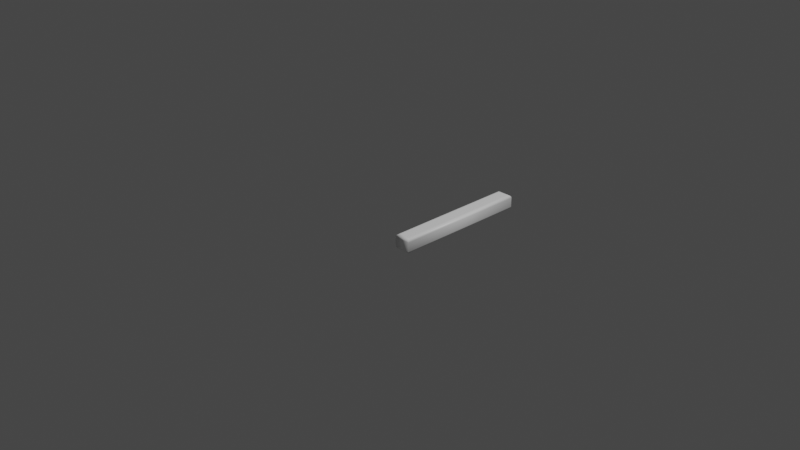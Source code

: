# Source: 124.blend  (saved by Blender 2.83.19; exported with 4.5.12 LTS)
import bpy
from mathutils import Matrix  # noqa: F401  (used for matrix-valued properties, if any)

bpy.ops.wm.read_factory_settings(use_empty=True)
scene = bpy.context.scene
scene.name = 'Scene'

# ---- collections
col_collection = bpy.data.collections.new('Collection'); scene.collection.children.link(col_collection)

# ---- materials (node trees are filled in below, after node groups)
mat_material = bpy.data.materials.new('Material')
mat_material.alpha_threshold = 0.0
mat_material.use_transparent_shadow = False
mat_material.line_color = (0.0, 0.0, 0.0, 1.0)

# ---- material node trees
mat_material.use_nodes = True; mat_material.node_tree.nodes.clear()
_N = mat_material.node_tree.nodes; _L = mat_material.node_tree.links
n0 = _N.new('ShaderNodeOutputMaterial'); n0.name = 'Material Output'; n0.location = (300, 300)
n1 = _N.new('ShaderNodeBsdfPrincipled'); n1.name = 'Principled BSDF'; n1.location = (10, 300)
n1.distribution = 'GGX'
n1.subsurface_method = 'BURLEY'
n1.inputs[0].default_value = (1.0, 1.0, 1.0, 1.0)
n1.inputs[2].default_value = 0.4
n1.inputs[3].default_value = 1.45
n1.inputs[27].default_value = (0.0, 0.0, 0.0, 1.0)
n1.inputs[28].default_value = 1.0
_L.new(n1.outputs[0], n0.inputs[0])
n0.is_active_output = True

# ---- world
world_world = bpy.data.worlds.new('World'); scene.world = world_world
world_world.use_nodes = True; world_world.node_tree.nodes.clear()
_N = world_world.node_tree.nodes; _L = world_world.node_tree.links
n0 = _N.new('ShaderNodeOutputWorld'); n0.name = 'World Output'; n0.location = (300, 300)
n1 = _N.new('ShaderNodeBackground'); n1.name = 'Background'; n1.location = (10, 300)
n1.inputs[0].default_value = (0.05088, 0.05088, 0.05088, 1.0)
_L.new(n1.outputs[0], n0.inputs[0])
n0.is_active_output = True
world_world.color = (0.05088, 0.05088, 0.05088)
world_world.use_sun_shadow = False
world_world.sun_shadow_jitter_overblur = 0.0

# ---- cameras
cam_camera = bpy.data.cameras.new('Camera')
cam_camera.clip_end = 100.0
cam_camera.ortho_scale = 7.314

# ---- lights
light_light = bpy.data.lights.new('Light', 'POINT')
light_light.transmission_factor = 0.0
light_light.energy = 1000.0
light_light.shadow_soft_size = 0.1
light_light.shadow_maximum_resolution = 0.006
light_light.use_absolute_resolution = True

# ---- meshes
me_124 = bpy.data.meshes.new('124')
me_124.from_pydata([(0.369, 1.089, 0.08), (0.4887, 1.089, 0.08), (0.4887, -0.3362, 0.08), (0.369, -0.3362, 0.08), (0.369, 1.089, -0.08), (0.4887, 1.089, -0.08), (0.4887, -0.3362, -0.08), (0.369, -0.3362, -0.08), (0.369, 1.089, -0.08), (0.3575, 1.101, -0.07772), (0.3477, 1.111, -0.07121), (0.3412, 1.117, -0.06148), (0.339, 1.119, -0.05), (0.339, 1.119, 0.05), (0.3412, 1.117, 0.06148), (0.3477, 1.111, 0.07121), (0.3575, 1.101, 0.07772), (0.369, 1.089, 0.08), (0.4887, 1.089, -0.08), (0.5002, 1.101, -0.07772), (0.5099, 1.111, -0.07121), (0.5164, 1.117, -0.06148), (0.5187, 1.119, -0.05), (0.5187, 1.119, 0.05), (0.5164, 1.117, 0.06148), (0.5099, 1.111, 0.07121), (0.5002, 1.101, 0.07772), (0.4887, 1.089, 0.08), (0.4887, -0.3362, -0.08), (0.5002, -0.3477, -0.07772), (0.5099, -0.3574, -0.07121), (0.5164, -0.364, -0.06148), (0.5187, -0.3662, -0.05), (0.5187, -0.3662, 0.05), (0.5164, -0.364, 0.06148), (0.5099, -0.3574, 0.07121), (0.5002, -0.3477, 0.07772), (0.4887, -0.3362, 0.08), (0.369, -0.3362, -0.08), (0.3575, -0.3477, -0.07772), (0.3477, -0.3574, -0.07121), (0.3412, -0.364, -0.06148), (0.339, -0.3662, -0.05), (0.339, -0.3662, 0.05), (0.3412, -0.364, 0.06148), (0.3477, -0.3574, 0.07121), (0.3575, -0.3477, 0.07772), (0.369, -0.3362, 0.08)], [], [(3, 1, 0), (3, 2, 1), (5, 7, 4), (6, 7, 5), (9, 19, 18, 8), (10, 20, 19, 9), (11, 21, 20, 10), (12, 22, 21, 11), (13, 23, 22, 12), (14, 24, 23, 13), (15, 25, 24, 14), (16, 26, 25, 15), (17, 27, 26, 16), (19, 29, 28, 18), (20, 30, 29, 19), (21, 31, 30, 20), (22, 32, 31, 21), (23, 33, 32, 22), (24, 34, 33, 23), (25, 35, 34, 24), (26, 36, 35, 25), (27, 37, 36, 26), (29, 39, 38, 28), (30, 40, 39, 29), (31, 41, 40, 30), (32, 42, 41, 31), (33, 43, 42, 32), (34, 44, 43, 33), (35, 45, 44, 34), (36, 46, 45, 35), (37, 47, 46, 36), (39, 9, 8, 38), (40, 10, 9, 39), (41, 11, 10, 40), (42, 12, 11, 41), (43, 13, 12, 42), (44, 14, 13, 43), (45, 15, 14, 44), (46, 16, 15, 45), (47, 17, 16, 46)])
me_124.polygons.foreach_set('use_smooth', [0, 0, 0, 0, 1, 1, 1, 1, 1, 1, 1, 1, 1, 1, 1, 1, 1, 1, 1, 1, 1, 1, 1, 1, 1, 1, 1, 1, 1, 1, 1, 1, 1, 1, 1, 1, 1, 1, 1, 1])
_uv = me_124.uv_layers.new(name='UVMap')
_uv.uv.foreach_set('vector', [0.4441, 0.9393, 0.3652, 0.0001148, 0.4441, 0.0001149, 0.4441, 0.9393, 0.3652, 0.9393, 0.3652, 0.0001148, 0.4443, 0.9393, 0.5232, 0.0001148, 0.5232, 0.9393, 0.4443, 0.0001148, 0.5232, 0.0001148, 0.4443, 0.9393, 0.01981, 0.9678, 0.3463, 0.9348, 0.3649, 0.9605, 0.0001148, 0.9999, 0.03759, 0.9411, 0.329, 0.9137, 0.3463, 0.9348, 0.01981, 0.9678, 0.0539, 0.9185, 0.3125, 0.8957, 0.329, 0.9137, 0.03759, 0.9411, 0.06916, 0.8996, 0.2975, 0.8799, 0.3125, 0.8957, 0.0539, 0.9185, 0.1157, 0.7944, 0.2478, 0.7946, 0.2975, 0.8799, 0.06916, 0.8996, 0.1257, 0.7852, 0.2375, 0.7857, 0.2478, 0.7946, 0.1157, 0.7944, 0.1353, 0.777, 0.2281, 0.7775, 0.2375, 0.7857, 0.1257, 0.7852, 0.144, 0.7697, 0.2195, 0.77, 0.2281, 0.7775, 0.1353, 0.777, 0.1523, 0.7628, 0.2114, 0.7631, 0.2195, 0.77, 0.144, 0.7697, 0.3463, 0.9348, 0.3453, 0.03223, 0.3649, 0.0001148, 0.3649, 0.9605, 0.329, 0.9137, 0.3275, 0.05885, 0.3453, 0.03223, 0.3463, 0.9348, 0.3125, 0.8957, 0.3112, 0.08155, 0.3275, 0.05885, 0.329, 0.9137, 0.2975, 0.8799, 0.2959, 0.1004, 0.3112, 0.08155, 0.3125, 0.8957, 0.2478, 0.7946, 0.2494, 0.2056, 0.2959, 0.1004, 0.2975, 0.8799, 0.2375, 0.7857, 0.2394, 0.2148, 0.2494, 0.2056, 0.2478, 0.7946, 0.2281, 0.7775, 0.2298, 0.223, 0.2394, 0.2148, 0.2375, 0.7857, 0.2195, 0.77, 0.221, 0.2303, 0.2298, 0.223, 0.2281, 0.7775, 0.2114, 0.7631, 0.2128, 0.2372, 0.221, 0.2303, 0.2195, 0.77, 0.3453, 0.03223, 0.01877, 0.06522, 0.0001153, 0.03953, 0.3649, 0.0001148, 0.3275, 0.05885, 0.03609, 0.08631, 0.01877, 0.06522, 0.3453, 0.03223, 0.3112, 0.08155, 0.05257, 0.1043, 0.03609, 0.08631, 0.3275, 0.05885, 0.2959, 0.1004, 0.0676, 0.1201, 0.05257, 0.1043, 0.3112, 0.08155, 0.2494, 0.2056, 0.1172, 0.2054, 0.0676, 0.1201, 0.2959, 0.1004, 0.2394, 0.2148, 0.1275, 0.2143, 0.1172, 0.2054, 0.2494, 0.2056, 0.2298, 0.223, 0.137, 0.2225, 0.1275, 0.2143, 0.2394, 0.2148, 0.221, 0.2303, 0.1456, 0.23, 0.137, 0.2225, 0.2298, 0.223, 0.2128, 0.2372, 0.1537, 0.2369, 0.1456, 0.23, 0.221, 0.2303, 0.01877, 0.06522, 0.01981, 0.9678, 0.0001148, 0.9999, 0.0001153, 0.03953, 0.03609, 0.08631, 0.03759, 0.9411, 0.01981, 0.9678, 0.01877, 0.06522, 0.05257, 0.1043, 0.0539, 0.9185, 0.03759, 0.9411, 0.03609, 0.08631, 0.0676, 0.1201, 0.06916, 0.8996, 0.0539, 0.9185, 0.05257, 0.1043, 0.1172, 0.2054, 0.1157, 0.7944, 0.06916, 0.8996, 0.0676, 0.1201, 0.1275, 0.2143, 0.1257, 0.7852, 0.1157, 0.7944, 0.1172, 0.2054, 0.137, 0.2225, 0.1353, 0.777, 0.1257, 0.7852, 0.1275, 0.2143, 0.1456, 0.23, 0.144, 0.7697, 0.1353, 0.777, 0.137, 0.2225, 0.1537, 0.2369, 0.1523, 0.7628, 0.144, 0.7697, 0.1456, 0.23])
me_124.materials.append(mat_material)
me_124.use_remesh_fix_poles = True
me_124.use_remesh_preserve_attributes = False
me_124.use_mirror_vertex_groups = False
me_124.update()

# ---- objects
ob_light = bpy.data.objects.new('Light', light_light)
ob_camera = bpy.data.objects.new('Camera', cam_camera)
ob_124 = bpy.data.objects.new('124', me_124)

# ---- transforms, parenting, visibility, modifiers, constraints
ob_light.location = (4.076, 1.005, 5.904)
ob_light.rotation_euler = (0.6503, 0.05522, 1.866)
ob_light.lock_rotations_4d = False
ob_light.empty_display_type = 'ARROWS'
ob_light.color = (0.0, 0.0, 0.0, 0.0)
ob_light.lineart.crease_threshold = 0.0
ob_camera.location = (7.359, -6.926, 4.958)
ob_camera.rotation_euler = (1.109, 0.0, 0.8149)
ob_camera.lock_rotations_4d = False
ob_camera.empty_display_type = 'ARROWS'
ob_camera.color = (0.0, 0.0, 0.0, 0.0)
ob_camera.display_type = 'WIRE'
ob_camera.lineart.crease_threshold = 0.0
ob_124.location = (0.0, 0.0, 0.0)
ob_124.lineart.crease_threshold = 0.0

# ---- collection membership
col_collection.objects.link(ob_light)
col_collection.objects.link(ob_camera)
col_collection.objects.link(ob_124)

# ---- scene / render settings (as saved in the file)
scene.camera = ob_camera
scene.frame_start = 1; scene.frame_end = 250; scene.frame_set(1)
scene.render.engine = 'BLENDER_EEVEE_NEXT'
scene.cycles.use_denoising = False
scene.cycles.samples = 128
scene.cycles.sampling_pattern = 'TABULATED_SOBOL'
scene.cycles.use_adaptive_sampling = False
scene.cycles.use_light_tree = False
scene.view_settings.view_transform = 'Filmic'
bpy.context.view_layer.update()
